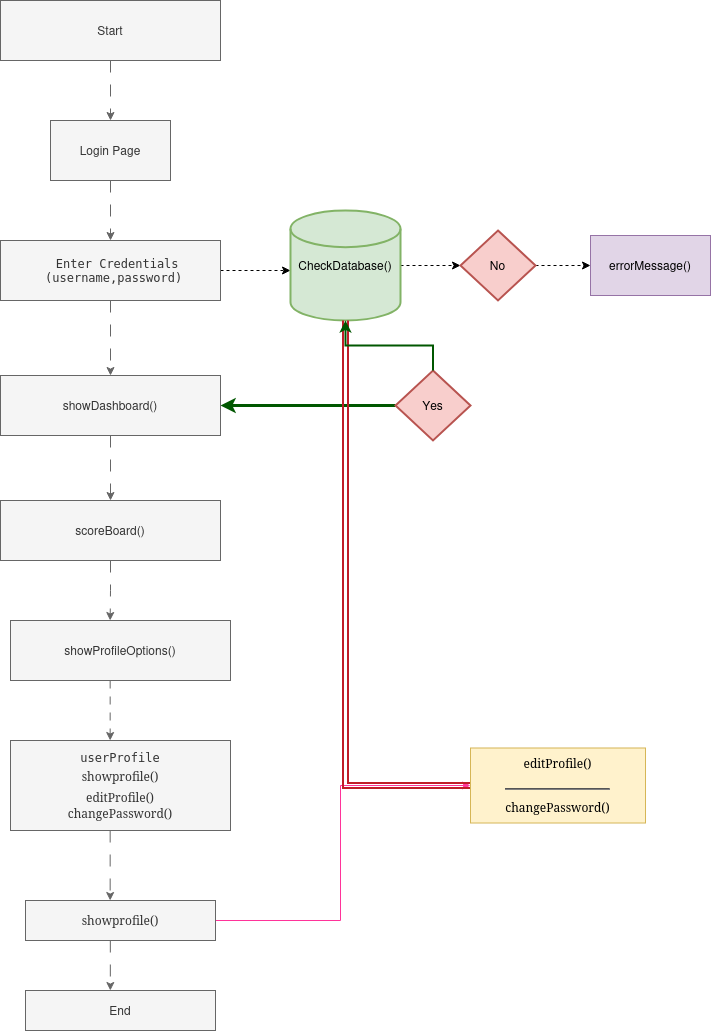

The diagram above was exported from draw.io. Its source (the exported page's mxGraphModel, read from the mxfile embedded in the PNG):
<mxGraphModel dx="1434" dy="715" grid="1" gridSize="10" guides="1" tooltips="1" connect="1" arrows="1" fold="1" page="1" pageScale="1" pageWidth="850" pageHeight="1100" math="0" shadow="0">
  <root>
    <mxCell id="0" />
    <mxCell id="1" parent="0" />
    <mxCell id="0o3V3tF9kQKOXDvv73Ac-1" value="Start" style="rounded=0;whiteSpace=wrap;html=1;fillColor=#f5f5f5;fontColor=#333333;strokeColor=#666666;" parent="1" vertex="1">
      <mxGeometry x="77" y="37" width="220" height="60" as="geometry" />
    </mxCell>
    <mxCell id="0o3V3tF9kQKOXDvv73Ac-3" value="" style="endArrow=classic;html=1;rounded=0;exitX=0.5;exitY=1;exitDx=0;exitDy=0;dashed=1;dashPattern=12 12;fillColor=#f5f5f5;strokeColor=#666666;" parent="1" source="0o3V3tF9kQKOXDvv73Ac-1" edge="1">
      <mxGeometry width="50" height="50" relative="1" as="geometry">
        <mxPoint x="397" y="307" as="sourcePoint" />
        <mxPoint x="187" y="157" as="targetPoint" />
      </mxGeometry>
    </mxCell>
    <mxCell id="0o3V3tF9kQKOXDvv73Ac-8" style="edgeStyle=orthogonalEdgeStyle;rounded=0;orthogonalLoop=1;jettySize=auto;html=1;entryX=0.5;entryY=0;entryDx=0;entryDy=0;dashed=1;dashPattern=12 12;fillColor=#f5f5f5;strokeColor=#666666;" parent="1" source="0o3V3tF9kQKOXDvv73Ac-4" target="0o3V3tF9kQKOXDvv73Ac-5" edge="1">
      <mxGeometry relative="1" as="geometry" />
    </mxCell>
    <mxCell id="0o3V3tF9kQKOXDvv73Ac-4" value="Login Page" style="rounded=0;whiteSpace=wrap;html=1;fillColor=#f5f5f5;fontColor=#333333;strokeColor=#666666;" parent="1" vertex="1">
      <mxGeometry x="127" y="157" width="120" height="60" as="geometry" />
    </mxCell>
    <mxCell id="0o3V3tF9kQKOXDvv73Ac-12" style="edgeStyle=orthogonalEdgeStyle;rounded=0;orthogonalLoop=1;jettySize=auto;html=1;exitX=1;exitY=0.5;exitDx=0;exitDy=0;dashed=1;" parent="1" source="0o3V3tF9kQKOXDvv73Ac-5" edge="1">
      <mxGeometry relative="1" as="geometry">
        <mxPoint x="367" y="307" as="targetPoint" />
      </mxGeometry>
    </mxCell>
    <mxCell id="0o3V3tF9kQKOXDvv73Ac-25" style="edgeStyle=orthogonalEdgeStyle;rounded=0;orthogonalLoop=1;jettySize=auto;html=1;entryX=0.5;entryY=0;entryDx=0;entryDy=0;dashed=1;dashPattern=12 12;fillColor=#f5f5f5;strokeColor=#666666;" parent="1" source="0o3V3tF9kQKOXDvv73Ac-5" target="0o3V3tF9kQKOXDvv73Ac-23" edge="1">
      <mxGeometry relative="1" as="geometry" />
    </mxCell>
    <mxCell id="0o3V3tF9kQKOXDvv73Ac-5" value="&lt;pre&gt;&lt;font face=&quot;Helvetica&quot;&gt;&lt;code class=&quot;!whitespace-pre hljs language-plaintext&quot;&gt;   Enter Credentials &lt;br&gt;   (username,password)  &lt;/code&gt;&lt;/font&gt;&lt;/pre&gt;" style="rounded=0;whiteSpace=wrap;html=1;fillColor=#f5f5f5;fontColor=#333333;strokeColor=#666666;" parent="1" vertex="1">
      <mxGeometry x="77" y="277" width="220" height="60" as="geometry" />
    </mxCell>
    <mxCell id="0o3V3tF9kQKOXDvv73Ac-18" style="edgeStyle=orthogonalEdgeStyle;rounded=0;orthogonalLoop=1;jettySize=auto;html=1;dashed=1;" parent="1" source="0o3V3tF9kQKOXDvv73Ac-10" target="0o3V3tF9kQKOXDvv73Ac-17" edge="1">
      <mxGeometry relative="1" as="geometry" />
    </mxCell>
    <mxCell id="0o3V3tF9kQKOXDvv73Ac-10" value="CheckDatabase()" style="strokeWidth=2;html=1;shape=mxgraph.flowchart.database;whiteSpace=wrap;fillColor=#d5e8d4;strokeColor=#82b366;rounded=0;" parent="1" vertex="1">
      <mxGeometry x="367" y="247" width="110" height="110" as="geometry" />
    </mxCell>
    <mxCell id="0o3V3tF9kQKOXDvv73Ac-26" style="edgeStyle=orthogonalEdgeStyle;rounded=0;orthogonalLoop=1;jettySize=auto;html=1;entryX=1;entryY=0.5;entryDx=0;entryDy=0;fillColor=#008a00;strokeColor=#005700;curved=0;strokeWidth=3;" parent="1" source="0o3V3tF9kQKOXDvv73Ac-13" target="0o3V3tF9kQKOXDvv73Ac-23" edge="1">
      <mxGeometry relative="1" as="geometry" />
    </mxCell>
    <mxCell id="0o3V3tF9kQKOXDvv73Ac-13" value="Yes" style="strokeWidth=2;html=1;shape=mxgraph.flowchart.decision;whiteSpace=wrap;rounded=0;fillColor=#f8cecc;strokeColor=#b85450;" parent="1" vertex="1">
      <mxGeometry x="472" y="407" width="75" height="70" as="geometry" />
    </mxCell>
    <mxCell id="0o3V3tF9kQKOXDvv73Ac-22" style="edgeStyle=orthogonalEdgeStyle;rounded=0;orthogonalLoop=1;jettySize=auto;html=1;dashed=1;" parent="1" source="0o3V3tF9kQKOXDvv73Ac-17" edge="1">
      <mxGeometry relative="1" as="geometry">
        <mxPoint x="667" y="302" as="targetPoint" />
      </mxGeometry>
    </mxCell>
    <mxCell id="0o3V3tF9kQKOXDvv73Ac-17" value="No" style="strokeWidth=2;html=1;shape=mxgraph.flowchart.decision;whiteSpace=wrap;fillColor=#f8cecc;fillStyle=solid;rounded=0;strokeColor=#b85450;" parent="1" vertex="1">
      <mxGeometry x="537" y="267" width="75" height="70" as="geometry" />
    </mxCell>
    <mxCell id="0o3V3tF9kQKOXDvv73Ac-20" value="errorMessage()" style="rounded=0;whiteSpace=wrap;html=1;fillColor=#e1d5e7;strokeColor=#9673a6;" parent="1" vertex="1">
      <mxGeometry x="667" y="272" width="120" height="60" as="geometry" />
    </mxCell>
    <mxCell id="0o3V3tF9kQKOXDvv73Ac-44" style="edgeStyle=orthogonalEdgeStyle;rounded=0;orthogonalLoop=1;jettySize=auto;html=1;entryX=0.5;entryY=0;entryDx=0;entryDy=0;dashed=1;dashPattern=12 12;fillColor=#f5f5f5;strokeColor=#666666;" parent="1" source="0o3V3tF9kQKOXDvv73Ac-23" target="0o3V3tF9kQKOXDvv73Ac-27" edge="1">
      <mxGeometry relative="1" as="geometry" />
    </mxCell>
    <mxCell id="0o3V3tF9kQKOXDvv73Ac-23" value="showDashboard()" style="rounded=0;whiteSpace=wrap;html=1;fillColor=#f5f5f5;fontColor=#333333;strokeColor=#666666;" parent="1" vertex="1">
      <mxGeometry x="77" y="412" width="220" height="60" as="geometry" />
    </mxCell>
    <mxCell id="0o3V3tF9kQKOXDvv73Ac-27" value="scoreBoard()" style="rounded=0;whiteSpace=wrap;html=1;fillColor=#f5f5f5;fontColor=#333333;strokeColor=#666666;" parent="1" vertex="1">
      <mxGeometry x="77" y="537" width="220" height="60" as="geometry" />
    </mxCell>
    <mxCell id="0o3V3tF9kQKOXDvv73Ac-48" style="edgeStyle=orthogonalEdgeStyle;rounded=0;orthogonalLoop=1;jettySize=auto;html=1;entryX=0.5;entryY=0;entryDx=0;entryDy=0;dashed=1;dashPattern=8 8;fillColor=#f5f5f5;strokeColor=#666666;" parent="1" edge="1">
      <mxGeometry relative="1" as="geometry">
        <mxPoint x="186.65999999999988" y="717" as="sourcePoint" />
        <mxPoint x="186.65999999999988" y="777" as="targetPoint" />
      </mxGeometry>
    </mxCell>
    <mxCell id="0o3V3tF9kQKOXDvv73Ac-28" value="showProfileOptions()" style="rounded=0;whiteSpace=wrap;html=1;fillColor=#f5f5f5;fontColor=#333333;strokeColor=#666666;" parent="1" vertex="1">
      <mxGeometry x="87" y="657" width="220" height="60" as="geometry" />
    </mxCell>
    <mxCell id="0o3V3tF9kQKOXDvv73Ac-31" value="" style="edgeStyle=orthogonalEdgeStyle;rounded=0;orthogonalLoop=1;jettySize=auto;html=1;dashed=1;dashPattern=12 12;fillColor=#f5f5f5;strokeColor=#666666;" parent="1" edge="1">
      <mxGeometry relative="1" as="geometry">
        <mxPoint x="186.65999999999988" y="867" as="sourcePoint" />
        <mxPoint x="186.65999999999988" y="936.9999999999998" as="targetPoint" />
      </mxGeometry>
    </mxCell>
    <mxCell id="0o3V3tF9kQKOXDvv73Ac-29" value="&lt;p style=&quot;line-height: 200%;&quot;&gt;&lt;/p&gt;&lt;div&gt;&lt;font face=&quot;monospace&quot;&gt;userProfile&lt;/font&gt;&lt;/div&gt;&lt;div style=&quot;line-height: 200%;&quot;&gt;&lt;font face=&quot;V0igmAnZk6Jg4mxxflLs&quot;&gt;showprofile()&lt;/font&gt;&lt;/div&gt;&lt;div style=&quot;line-height: 150%;&quot;&gt;&lt;font face=&quot;V0igmAnZk6Jg4mxxflLs&quot;&gt;editProfile()&lt;/font&gt;&lt;/div&gt;&lt;div&gt;&lt;font face=&quot;V0igmAnZk6Jg4mxxflLs&quot;&gt;changePassword()&lt;br&gt;&lt;/font&gt;&lt;/div&gt;&lt;p&gt;&lt;/p&gt;" style="rounded=0;whiteSpace=wrap;html=1;fillColor=#f5f5f5;fontColor=#333333;strokeColor=#666666;" parent="1" vertex="1">
      <mxGeometry x="87" y="777" width="220" height="90" as="geometry" />
    </mxCell>
    <mxCell id="0o3V3tF9kQKOXDvv73Ac-35" style="edgeStyle=orthogonalEdgeStyle;rounded=0;orthogonalLoop=1;jettySize=auto;html=1;entryX=0;entryY=0.5;entryDx=0;entryDy=0;strokeColor=#FF3399;" parent="1" source="0o3V3tF9kQKOXDvv73Ac-30" target="0o3V3tF9kQKOXDvv73Ac-32" edge="1">
      <mxGeometry relative="1" as="geometry">
        <Array as="points">
          <mxPoint x="417" y="957" />
          <mxPoint x="417" y="822" />
        </Array>
      </mxGeometry>
    </mxCell>
    <mxCell id="0o3V3tF9kQKOXDvv73Ac-49" style="edgeStyle=orthogonalEdgeStyle;orthogonalLoop=1;jettySize=auto;html=1;dashed=1;dashPattern=12 12;entryX=0.5;entryY=0;entryDx=0;entryDy=0;fillColor=#f5f5f5;strokeColor=#666666;" parent="1" edge="1">
      <mxGeometry relative="1" as="geometry">
        <mxPoint x="186.83" y="1027" as="targetPoint" />
        <mxPoint x="186.83" y="977" as="sourcePoint" />
      </mxGeometry>
    </mxCell>
    <mxCell id="0o3V3tF9kQKOXDvv73Ac-30" value="&lt;p style=&quot;line-height: 200%;&quot;&gt;&lt;/p&gt;&lt;div style=&quot;line-height: 200%;&quot;&gt;&lt;font face=&quot;V0igmAnZk6Jg4mxxflLs&quot;&gt;showprofile()&lt;/font&gt;&lt;/div&gt;&lt;p&gt;&lt;/p&gt;" style="rounded=0;whiteSpace=wrap;html=1;fillColor=#f5f5f5;fontColor=#333333;strokeColor=#666666;" parent="1" vertex="1">
      <mxGeometry x="102" y="937" width="190" height="40" as="geometry" />
    </mxCell>
    <mxCell id="0o3V3tF9kQKOXDvv73Ac-36" style="edgeStyle=orthogonalEdgeStyle;rounded=0;orthogonalLoop=1;jettySize=auto;html=1;shape=link;fillColor=#d5e8d4;strokeColor=#c01c28;strokeWidth=2;" parent="1" source="0o3V3tF9kQKOXDvv73Ac-32" target="0o3V3tF9kQKOXDvv73Ac-10" edge="1">
      <mxGeometry relative="1" as="geometry" />
    </mxCell>
    <mxCell id="0o3V3tF9kQKOXDvv73Ac-32" value="&lt;p style=&quot;line-height: 200%;&quot;&gt;&lt;font face=&quot;V0igmAnZk6Jg4mxxflLs&quot;&gt;editProfile()&lt;/font&gt;&lt;/p&gt;&lt;div style=&quot;line-height: 200%;&quot;&gt;&lt;hr&gt;&lt;font face=&quot;V0igmAnZk6Jg4mxxflLs&quot;&gt;changePassword()&lt;br&gt;&lt;/font&gt;&lt;/div&gt;&lt;p&gt;&lt;/p&gt;" style="rounded=0;whiteSpace=wrap;html=1;fillColor=#fff2cc;strokeColor=#d6b656;" parent="1" vertex="1">
      <mxGeometry x="547" y="784.5" width="175" height="75" as="geometry" />
    </mxCell>
    <mxCell id="0o3V3tF9kQKOXDvv73Ac-42" style="edgeStyle=orthogonalEdgeStyle;rounded=0;orthogonalLoop=1;jettySize=auto;html=1;exitX=0.5;exitY=0;exitDx=0;exitDy=0;exitPerimeter=0;entryX=0.5;entryY=1;entryDx=0;entryDy=0;entryPerimeter=0;strokeColor=#005700;fillColor=#008a00;strokeWidth=2;" parent="1" source="0o3V3tF9kQKOXDvv73Ac-13" target="0o3V3tF9kQKOXDvv73Ac-10" edge="1">
      <mxGeometry relative="1" as="geometry" />
    </mxCell>
    <mxCell id="0o3V3tF9kQKOXDvv73Ac-45" style="edgeStyle=orthogonalEdgeStyle;rounded=0;orthogonalLoop=1;jettySize=auto;html=1;entryX=0.5;entryY=0;entryDx=0;entryDy=0;dashed=1;dashPattern=12 12;exitX=0.5;exitY=1;exitDx=0;exitDy=0;fillColor=#f5f5f5;strokeColor=#666666;" parent="1" source="0o3V3tF9kQKOXDvv73Ac-27" edge="1">
      <mxGeometry relative="1" as="geometry">
        <mxPoint x="187" y="607" as="sourcePoint" />
        <mxPoint x="186.66" y="657" as="targetPoint" />
      </mxGeometry>
    </mxCell>
    <mxCell id="0o3V3tF9kQKOXDvv73Ac-50" value="End" style="rounded=0;whiteSpace=wrap;html=1;fillColor=#f5f5f5;fontColor=#333333;strokeColor=#666666;" parent="1" vertex="1">
      <mxGeometry x="102" y="1027" width="190" height="40" as="geometry" />
    </mxCell>
  </root>
</mxGraphModel>